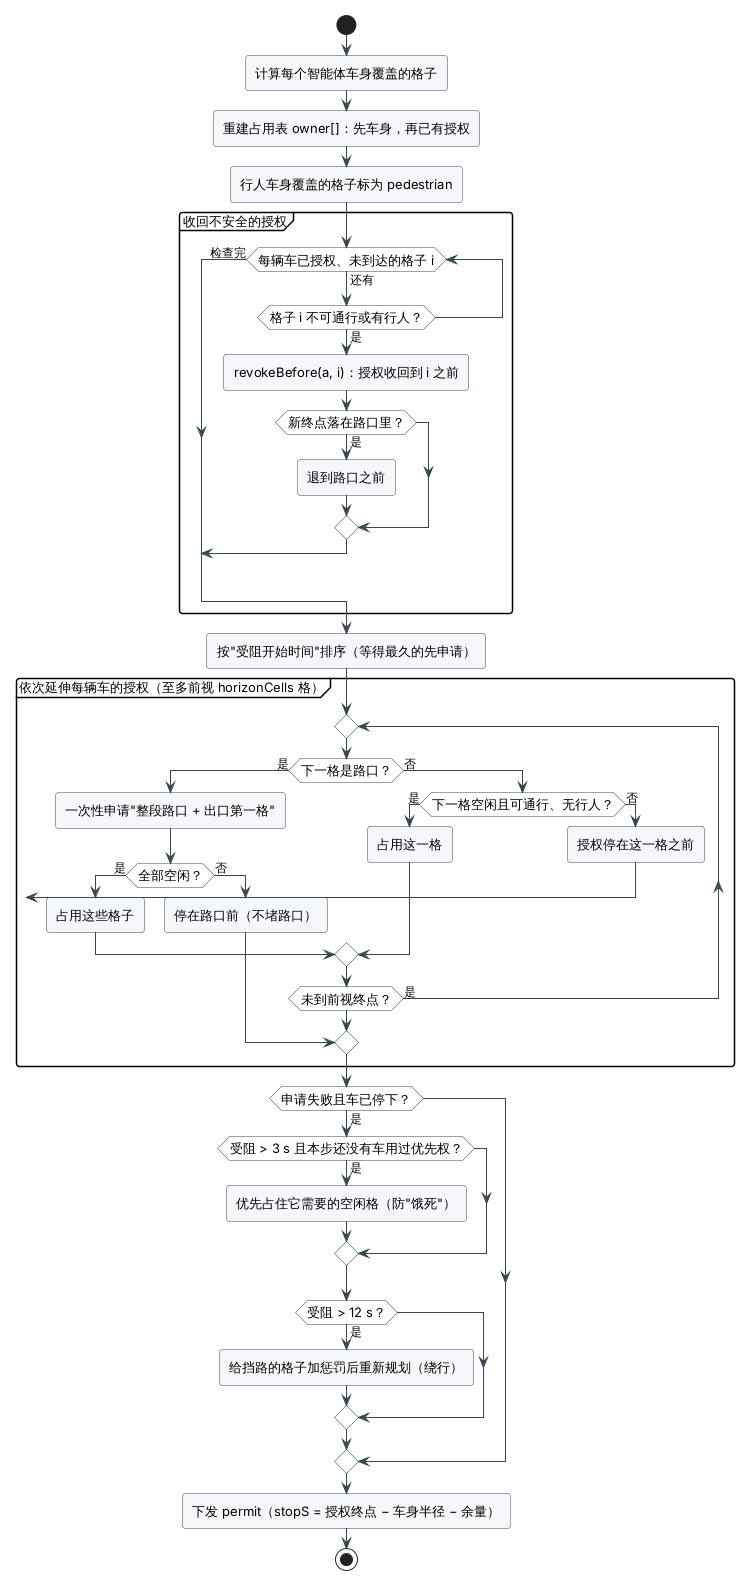

The diagram above was rendered by PlantUML. Its source (embedded in the PNG):
@startuml activity-permit
' 活动图（二）：交通管控的授权延伸 TrafficController.update / extend。
' 核心不变量：任意两车的授权格不相交，车只在授权格内运动 ⇒ 不会相撞。
!include _style.iuml

start
:计算每个智能体车身覆盖的格子;
:重建占用表 owner[]：先车身，再已有授权;
:行人车身覆盖的格子标为 pedestrian;
partition "收回不安全的授权" {
  while (每辆车已授权、未到达的格子 i) is (还有)
    if (格子 i 不可通行或有行人？) then (是)
      :revokeBefore(a, i)：授权收回到 i 之前;
      if (新终点落在路口里？) then (是)
        :退到路口之前;
      endif
      break
    endif
  endwhile (检查完)
}
:按"受阻开始时间"排序（等得最久的先申请）;
partition "依次延伸每辆车的授权（至多前视 horizonCells 格）" {
  repeat
    if (下一格是路口？) then (是)
      :一次性申请"整段路口 + 出口第一格";
      if (全部空闲？) then (是)
        :占用这些格子;
      else (否)
        :停在路口前（不堵路口）;
        break
      endif
    else (否)
      if (下一格空闲且可通行、无行人？) then (是)
        :占用这一格;
      else (否)
        :授权停在这一格之前;
        break
      endif
    endif
  repeat while (未到前视终点？) is (是)
}
if (申请失败且车已停下？) then (是)
  if (受阻 > 3 s 且本步还没有车用过优先权？) then (是)
    :优先占住它需要的空闲格（防"饿死"）;
  endif
  if (受阻 > 12 s？) then (是)
    :给挡路的格子加惩罚后重新规划（绕行）;
  endif
endif
:下发 permit（stopS = 授权终点 − 车身半径 − 余量）;
stop
@enduml